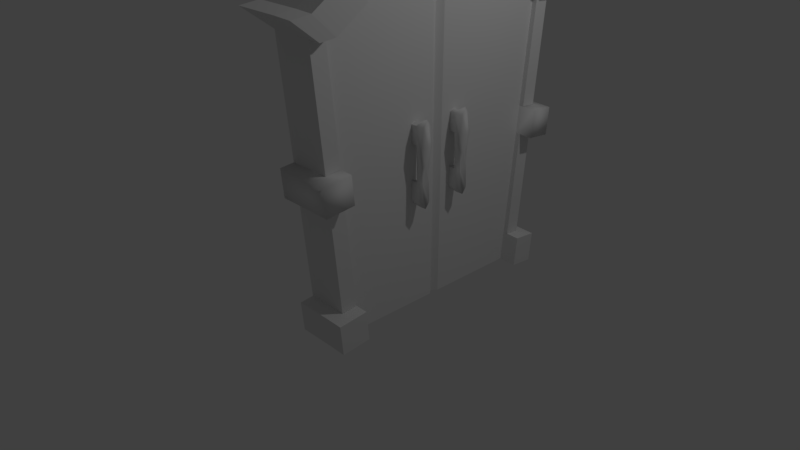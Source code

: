 # Source: fancydoor.blend  (saved by Blender 2.79.0; exported with 4.5.12 LTS)
import bpy
from mathutils import Matrix  # noqa: F401  (used for matrix-valued properties, if any)

bpy.ops.wm.read_factory_settings(use_empty=True)
scene = bpy.context.scene
scene.name = 'Scene'

# ---- collections
col_collection_1 = bpy.data.collections.new('Collection 1'); scene.collection.children.link(col_collection_1)

# ---- materials (node trees are filled in below, after node groups)
mat_material_001 = bpy.data.materials.new('Material.001')
mat_material_001.alpha_threshold = 0.0
mat_material_001.use_transparent_shadow = False
mat_material_001.roughness = 0.5
mat_material_001.line_color = (0.0, 0.0, 0.0, 1.0)

# ---- material node trees

# ---- world
world_world = bpy.data.worlds.new('World'); scene.world = world_world
world_world.color = (0.05088, 0.05088, 0.05088)
world_world.use_sun_shadow = False
world_world.sun_shadow_jitter_overblur = 0.0
world_world.cycles.sampling_method = 'MANUAL'

# ---- cameras
cam_camera = bpy.data.cameras.new('Camera')
cam_camera.clip_end = 100.0
cam_camera.lens = 35.0
cam_camera.sensor_width = 32.0
cam_camera.sensor_height = 18.0
cam_camera.ortho_scale = 7.314
cam_camera.dof.focus_distance = 0.0
cam_camera.dof.aperture_fstop = 128.0

# ---- lights
light_lamp = bpy.data.lights.new('Lamp', 'POINT')
light_lamp.transmission_factor = 0.0
light_lamp.cutoff_distance = 30.0
light_lamp.energy = 100.0
light_lamp.shadow_buffer_clip_start = 1.001
light_lamp.shadow_soft_size = 0.1
light_lamp.shadow_maximum_resolution = 0.006
light_lamp.use_absolute_resolution = True

# ---- meshes
me_cube_002 = bpy.data.meshes.new('Cube.002')
me_cube_002.from_pydata([(0.141, -0.2608, 0.1195), (0.141, -0.2608, -0.766), (0.141, -0.3698, 0.1195), (0.141, -0.3698, -0.766), (0.2409, -0.2608, 0.1195), (0.2409, -0.2608, -0.766), (0.2409, -0.3698, 0.1195), (0.2409, -0.3698, -0.766), (0.1468, -0.2661, -0.3339), (0.1468, -0.3645, -0.3339), (0.237, -0.3645, -0.3339), (0.237, -0.2661, -0.3339), (0.1468, -0.2661, -0.5339), (0.1468, -0.3645, -0.5339), (0.237, -0.3645, -0.5339), (0.237, -0.2661, -0.5339), (0.141, -0.3698, -0.1019), (0.2409, -0.4005, -0.1019), (0.2409, -0.2301, -0.1019), (0.141, -0.2608, -0.1019), (-0.08248, -0.3698, 0.1195), (-0.08248, -0.2608, 0.1195), (-0.08248, -0.3698, -0.1019), (-0.08248, -0.2608, -0.1019), (-0.04913, -0.2608, -0.5446), (-0.04913, -0.2608, -0.766), (-0.04913, -0.3698, -0.766), (-0.04913, -0.3698, -0.5446), (0.141, -0.3153, 0.1474), (0.141, -0.3153, -0.841), (0.2409, -0.3153, 0.2014), (0.2409, -0.3153, -0.841), (0.237, -0.3153, -0.3339), (0.141, -0.3153, -0.3232), (0.1845, -0.3153, -0.5339), (0.141, -0.3153, -0.5446), (0.141, -0.3153, -0.1019), (0.272, -0.3153, -0.1019), (-0.08248, -0.3153, 0.1425), (-0.08248, -0.3153, -0.1019), (-0.04913, -0.3153, -0.766), (-0.04913, -0.3153, -0.5446), (-0.3857, 1.238, -2.107), (-0.3857, -1.215, -2.107), (0.06818, -1.215, -2.107), (0.06818, 1.238, -2.107), (-0.3857, 1.563, 1.306), (-0.3857, -1.541, 1.306), (0.06818, -1.541, 1.306), (0.06818, 1.563, 1.306), (-0.3857, 0.01132, -2.107), (0.01763, 0.01132, -2.107), (-0.3857, 0.01105, 1.949), (0.01763, 0.01105, 1.949), (-0.3857, -0.602, -2.107), (-0.3857, -0.765, 1.823), (0.06818, -0.602, -2.107), (0.06818, -0.765, 1.823), (0.06818, 0.6247, -2.107), (0.06818, 0.7871, 1.823), (-0.3857, 0.6247, -2.107), (-0.3857, 0.7871, 1.823), (0.06818, -0.05001, -2.107), (0.06818, -0.06655, 1.936), (-0.3857, -0.05001, -2.107), (-0.3857, -0.06656, 1.936), (-0.3857, 0.07983, -2.107), (-0.3857, 0.09774, 1.935), (0.06818, 0.07984, -2.107), (0.06818, 0.09774, 1.935), (0.9114, 0.2427, -0.5517), (0.141, 0.3312, 0.1195), (0.141, 0.3312, -0.766), (0.141, 0.2222, 0.1195), (0.141, 0.2222, -0.766), (0.2409, 0.3312, 0.1195), (0.2409, 0.3312, -0.766), (0.2409, 0.2222, 0.1195), (0.2409, 0.2222, -0.766), (0.1468, 0.3259, -0.3339), (0.1468, 0.2275, -0.3339), (0.237, 0.2275, -0.3339), (0.237, 0.3259, -0.3339), (0.1468, 0.3259, -0.5339), (0.1468, 0.2275, -0.5339), (0.237, 0.2275, -0.5339), (0.237, 0.3259, -0.5339), (0.141, 0.2222, -0.1019), (0.2409, 0.1915, -0.1019), (0.2409, 0.3619, -0.1019), (0.141, 0.3312, -0.1019), (-0.08248, 0.2222, 0.1195), (-0.08248, 0.3312, 0.1195), (-0.08248, 0.2222, -0.1019), (-0.08248, 0.3312, -0.1019), (-0.04913, 0.3312, -0.5446), (-0.04913, 0.3312, -0.766), (-0.04913, 0.2222, -0.766), (-0.04913, 0.2222, -0.5446), (0.141, 0.2767, 0.1474), (0.141, 0.2767, -0.841), (0.2409, 0.2767, 0.2014), (0.2409, 0.2767, -0.841), (0.237, 0.2767, -0.3339), (0.141, 0.2767, -0.3232), (0.1845, 0.2767, -0.5339), (0.141, 0.2767, -0.5446), (0.141, 0.2767, -0.1019), (0.272, 0.2767, -0.1019), (-0.08248, 0.2767, 0.1425), (-0.08248, 0.2767, -0.1019), (-0.04913, 0.2767, -0.766), (-0.04913, 0.2767, -0.5446), (-0.3857, 1.273, -1.74), (-0.3857, -1.25, -1.74), (0.06818, -1.25, -1.74), (0.06818, 1.273, -1.74), (0.01763, 0.01129, -1.671), (-0.3857, 0.01129, -1.671), (0.06818, -0.6196, -1.684), (-0.3857, -0.6196, -1.684), (-0.3857, 0.6421, -1.684), (0.06818, 0.6421, -1.684), (-0.3857, -0.05179, -1.672), (0.06818, -0.05179, -1.672), (0.06818, 0.08176, -1.672), (-0.3857, 0.08176, -1.672), (-0.3857, 1.398, -0.4297), (-0.3857, -1.375, -0.4297), (0.06818, -1.375, -0.4297), (0.06818, 1.398, -0.4297), (0.01763, 0.01119, -0.114), (-0.3857, 0.01119, -0.114), (0.06818, -0.6821, -0.1758), (-0.3857, -0.6821, -0.1758), (-0.3857, 0.7045, -0.1758), (0.06818, 0.7045, -0.1758), (-0.3857, -0.05814, -0.1202), (0.06818, -0.05814, -0.1202), (0.06818, 0.08863, -0.1209), (-0.3857, 0.08863, -0.1209), (-0.3857, 1.43, -0.08658), (-0.3857, -1.408, -0.08658), (0.06818, -1.408, -0.08658), (0.06818, 1.43, -0.08658), (0.01763, 0.01116, 0.2938), (-0.3857, 0.01116, 0.2938), (0.06818, -0.6985, 0.2193), (-0.3857, -0.6985, 0.2193), (-0.3857, 0.7208, 0.2193), (0.06818, 0.7208, 0.2193), (-0.3857, -0.0598, 0.2863), (0.06818, -0.0598, 0.2863), (0.06818, 0.09043, 0.2855), (-0.3857, 0.09043, 0.2855), (-0.3857, -1.587, -2.142), (0.06818, -1.587, -2.142), (-0.3857, -1.622, -1.775), (0.06818, -1.622, -1.775), (-0.3857, -1.747, -0.4652), (0.06818, -1.747, -0.4652), (-0.3857, -1.779, -0.122), (0.06818, -1.779, -0.122), (-0.3857, 1.532, -2.135), (0.06818, 1.532, -2.135), (-0.3857, 1.566, -1.768), (0.06818, 1.567, -1.768), (-0.3857, 1.691, -0.4577), (0.06818, 1.691, -0.4577), (-0.3857, 1.724, -0.1145), (0.06818, 1.724, -0.1145), (-0.3857, -1.45, -1.759), (0.06818, -1.45, -1.759), (-0.3857, -1.575, -0.4488), (0.06818, -1.575, -0.4488), (-0.3857, 1.455, -1.757), (0.06818, 1.455, -1.757), (-0.3857, 1.58, -0.4471), (0.06818, 1.58, -0.4471), (-0.3857, 1.612, -0.1039), (-0.3857, 1.745, 1.289), (0.06818, 1.612, -0.1039), (0.06818, 1.745, 1.289), (-0.3857, -1.605, -0.1054), (-0.3857, -1.738, 1.288), (0.06818, -1.605, -0.1054), (0.06818, -1.738, 1.288), (-0.3857, -0.9087, -2.107), (-0.3857, -1.153, 1.565), (0.06818, -0.9087, -2.107), (0.06818, -1.153, 1.565), (0.06818, -0.935, -1.712), (-0.3857, -0.935, -1.712), (0.06818, -1.029, -0.3028), (-0.3857, -1.029, -0.3028), (0.06818, -1.053, 0.06636), (-0.3857, -1.053, 0.06636), (0.06818, 0.9313, -2.107), (0.06818, 1.175, 1.565), (-0.3857, 0.9313, -2.107), (-0.3857, 1.175, 1.565), (-0.3857, 0.9576, -1.712), (0.06818, 0.9576, -1.712), (-0.3857, 1.051, -0.3028), (0.06818, 1.051, -0.3028), (-0.3857, 1.076, 0.06636), (0.06818, 1.076, 0.06636), (-0.4311, -1.385, 1.886), (-0.4311, -1.85, 1.576), (-0.4311, 1.874, 1.576), (0.1135, 1.874, 1.576), (0.1135, -1.85, 1.576), (0.1135, 1.408, 1.886), (-0.4311, 2.092, 1.555), (0.1135, 2.092, 1.555), (-0.4311, -2.087, 1.553), (0.1135, -2.087, 1.553), (0.1135, -1.385, 1.886), (-0.4311, 1.408, 1.886), (-0.3857, 0.2977, 2.311), (-0.3857, 0.003808, 2.325), (0.06818, -0.2593, 2.312), (0.01763, 0.003812, 2.325), (-0.3857, -0.2593, 2.312), (0.06818, 0.2977, 2.311), (-0.3857, -0.1796, 2.155), (-0.3857, -0.903, 2.042), (0.06818, -1.36, 1.783), (0.06818, -0.903, 2.042), (0.06818, 0.2141, 2.153), (0.06818, 0.9246, 2.042), (-0.3857, 1.381, 1.783), (-0.3857, 0.9246, 2.042), (0.06818, -0.1796, 2.155), (-0.3857, 0.2141, 2.153), (-0.3857, -1.36, 1.783), (0.06818, 1.381, 1.783), (0.3384, -1.85, 1.568), (0.2931, -1.54, 1.298), (0.2931, -1.737, 1.28), (0.3384, -2.086, 1.545), (0.2931, 1.176, 1.557), (0.2931, 1.564, 1.298), (0.2931, -0.06594, 1.928), (0.2425, 0.01166, 1.941), (0.2931, 0.09835, 1.927), (0.2931, 0.2983, 2.303), (0.2931, -1.215, -2.115), (0.2931, -1.25, -1.748), (0.2931, 1.239, -2.115), (0.2931, 1.274, -1.748), (0.2931, -1.375, -0.4377), (0.2931, -1.407, -0.09455), (0.2931, 1.398, -0.4377), (0.2931, 1.431, -0.09455), (0.2931, -1.586, -2.15), (0.2931, -1.621, -1.783), (0.2931, -1.746, -0.4731), (0.2931, -1.779, -0.13), (0.2931, 1.532, -2.143), (0.2931, 1.567, -1.776), (0.2931, 1.692, -0.4657), (0.2931, 1.725, -0.1225), (0.2931, 1.746, 1.281), (0.2931, -1.152, 1.557), (0.3384, 1.409, 1.878), (0.3384, 1.874, 1.568), (0.3384, 2.092, 1.547), (0.3384, -1.384, 1.878), (0.2931, -0.2586, 2.304), (0.2425, 0.004426, 2.317), (0.127, -1.408, -0.08658), (0.127, -1.541, 1.306), (0.127, 1.43, -0.08658), (0.127, 1.563, 1.306), (0.127, -1.153, 1.565), (0.127, -0.765, 1.823), (0.127, 1.381, 1.783), (0.127, 1.175, 1.565), (0.127, 0.09774, 1.935), (0.127, 0.7871, 1.823), (0.127, 0.9246, 2.042), (0.127, -0.06655, 1.936), (0.127, -1.25, -1.74), (0.127, -1.375, -0.4297), (0.127, 1.273, -1.74), (0.127, 1.398, -0.4297), (0.127, -1.45, -1.759), (0.127, -1.575, -0.4488), (0.127, 1.455, -1.757), (0.127, 1.58, -0.4471), (0.127, 1.612, -0.1039), (0.127, 1.745, 1.289), (0.127, -1.605, -0.1054), (0.127, -1.738, 1.288), (0.127, -1.36, 1.783), (0.127, -0.903, 2.042), (0.127, 0.2141, 2.153), (0.127, -0.1796, 2.155)], [], [(35, 12, 24, 41), (13, 3, 7, 14), (34, 31, 5, 15), (15, 5, 1, 12), (28, 30, 4, 0), (31, 29, 1, 5), (18, 11, 8, 19), (37, 32, 11, 18), (16, 9, 10, 17), (36, 33, 9, 16), (11, 15, 12, 8), (32, 34, 15, 11), (9, 13, 14, 10), (33, 35, 13, 9), (0, 19, 23, 21), (2, 16, 17, 6), (30, 37, 18, 4), (4, 18, 19, 0), (38, 39, 22, 20), (16, 2, 20, 22), (36, 16, 22, 39), (28, 0, 21, 38), (41, 40, 26, 27), (12, 1, 25, 24), (3, 13, 27, 26), (29, 3, 26, 40), (1, 29, 40, 25), (24, 25, 40, 41), (2, 28, 38, 20), (19, 36, 39, 23), (21, 23, 39, 38), (6, 17, 37, 30), (8, 12, 35, 33), (10, 14, 34, 32), (19, 8, 33, 36), (17, 10, 32, 37), (7, 3, 29, 31), (2, 6, 30, 28), (14, 7, 31, 34), (13, 35, 41, 27), (187, 43, 44, 189), (49, 198, 241, 242), (196, 188, 47, 142), (186, 48, 272, 294), (206, 198, 49, 144), (170, 168, 261, 262), (152, 63, 53, 145), (154, 67, 52, 146), (65, 52, 220, 223), (66, 50, 51, 68), (195, 190, 57, 147), (151, 65, 55, 148), (188, 55, 226, 235), (64, 54, 56, 62), (199, 60, 58, 197), (190, 188, 235, 227), (205, 200, 61, 149), (153, 69, 59, 150), (50, 64, 62, 51), (67, 69, 224, 219), (146, 52, 65, 151), (147, 57, 63, 152), (145, 53, 69, 153), (60, 66, 68, 58), (172, 174, 288, 287), (149, 61, 67, 154), (106, 83, 95, 112), (84, 74, 78, 85), (105, 102, 76, 86), (86, 76, 72, 83), (99, 101, 75, 71), (102, 100, 72, 76), (89, 82, 79, 90), (108, 103, 82, 89), (87, 80, 81, 88), (107, 104, 80, 87), (82, 86, 83, 79), (103, 105, 86, 82), (80, 84, 85, 81), (104, 106, 84, 80), (71, 90, 94, 92), (73, 87, 88, 77), (101, 108, 89, 75), (75, 89, 90, 71), (109, 110, 93, 91), (87, 73, 91, 93), (107, 87, 93, 110), (99, 71, 92, 109), (112, 111, 97, 98), (83, 72, 96, 95), (74, 84, 98, 97), (100, 74, 97, 111), (72, 100, 111, 96), (95, 96, 111, 112), (73, 99, 109, 91), (90, 107, 110, 94), (92, 94, 110, 109), (77, 88, 108, 101), (79, 83, 106, 104), (81, 85, 105, 103), (90, 79, 104, 107), (88, 81, 103, 108), (78, 74, 100, 102), (73, 77, 101, 99), (85, 78, 102, 105), (84, 106, 112, 98), (60, 121, 126, 66), (51, 117, 125, 68), (56, 119, 124, 62), (50, 118, 123, 64), (68, 125, 122, 58), (199, 201, 121, 60), (64, 123, 120, 54), (189, 191, 119, 56), (66, 126, 118, 50), (62, 124, 117, 51), (127, 113, 175, 177), (197, 202, 116, 45), (128, 142, 161, 159), (187, 192, 114, 43), (144, 141, 169, 170), (121, 135, 140, 126), (117, 131, 139, 125), (119, 133, 138, 124), (118, 132, 137, 123), (125, 139, 136, 122), (201, 203, 135, 121), (123, 137, 134, 120), (191, 193, 133, 119), (126, 140, 132, 118), (124, 138, 131, 117), (202, 204, 130, 116), (115, 114, 171, 172), (192, 194, 128, 114), (141, 144, 181, 179), (135, 149, 154, 140), (131, 145, 153, 139), (133, 147, 152, 138), (132, 146, 151, 137), (139, 153, 150, 136), (203, 205, 149, 135), (137, 151, 148, 134), (193, 195, 147, 133), (140, 154, 146, 132), (138, 152, 145, 131), (204, 206, 144, 130), (114, 115, 158, 157), (194, 196, 142, 128), (155, 157, 158, 156), (159, 161, 162, 160), (186, 216, 240, 239), (142, 143, 162, 161), (221, 222, 270, 269), (44, 43, 155, 156), (43, 114, 157, 155), (129, 128, 159, 160), (165, 163, 164, 166), (169, 167, 168, 170), (116, 113, 165, 166), (113, 42, 163, 165), (127, 130, 168, 167), (158, 115, 248, 256), (141, 127, 167, 169), (42, 45, 164, 163), (171, 173, 174, 172), (114, 128, 173, 171), (128, 129, 174, 173), (227, 228, 296, 295), (177, 175, 176, 178), (113, 116, 176, 175), (130, 178, 290, 286), (130, 127, 177, 178), (180, 179, 181, 182), (46, 141, 179, 180), (188, 190, 217, 207), (69, 229, 297, 279), (183, 184, 186, 185), (142, 47, 184, 183), (143, 142, 183, 185), (186, 184, 215, 216), (134, 148, 196, 194), (129, 143, 195, 193), (120, 134, 194, 192), (115, 129, 193, 191), (54, 120, 192, 187), (44, 115, 191, 189), (143, 48, 190, 195), (148, 55, 188, 196), (143, 185, 293, 271), (54, 187, 189, 56), (136, 150, 206, 204), (127, 141, 205, 203), (122, 136, 204, 202), (113, 127, 203, 201), (58, 122, 202, 197), (42, 113, 201, 199), (141, 46, 200, 205), (48, 186, 239, 238), (42, 199, 197, 45), (150, 59, 198, 206), (207, 217, 211, 208), (210, 209, 213, 214), (208, 211, 216, 215), (209, 210, 212, 218), (184, 47, 208, 215), (200, 46, 209, 218), (198, 200, 218, 212), (211, 217, 268, 237), (160, 162, 258, 257), (180, 182, 214, 213), (47, 188, 207, 208), (46, 180, 213, 209), (219, 224, 222, 220), (220, 222, 221, 223), (198, 212, 265, 241), (69, 53, 244, 245), (52, 67, 219, 220), (63, 65, 223, 221), (225, 233, 228, 226), (231, 236, 230, 232), (232, 230, 229, 234), (226, 228, 227, 235), (69, 67, 234, 229), (176, 116, 285, 289), (144, 49, 274, 273), (65, 63, 233, 225), (61, 200, 231, 232), (55, 65, 225, 226), (200, 198, 236, 231), (67, 61, 232, 234), (263, 242, 266, 267), (253, 254, 262, 261), (248, 247, 255, 256), (252, 251, 257, 258), (249, 250, 260, 259), (238, 239, 240, 237), (264, 238, 237, 268), (242, 241, 265, 266), (244, 243, 269, 270), (245, 244, 270, 246), (144, 170, 262, 254), (217, 190, 264, 268), (115, 44, 247, 248), (44, 156, 255, 247), (222, 224, 246, 270), (168, 130, 253, 261), (45, 116, 250, 249), (162, 143, 252, 258), (212, 210, 266, 265), (190, 48, 238, 264), (53, 63, 243, 244), (129, 160, 257, 251), (143, 129, 251, 252), (116, 166, 260, 250), (214, 182, 263, 267), (182, 49, 242, 263), (130, 144, 254, 253), (156, 158, 256, 255), (210, 214, 267, 266), (224, 69, 245, 246), (63, 221, 269, 243), (164, 45, 249, 259), (166, 164, 259, 260), (216, 211, 237, 240), (272, 271, 293, 294), (280, 279, 297, 281), (284, 283, 287, 288), (285, 286, 290, 289), (273, 274, 292, 291), (278, 280, 281, 277), (276, 275, 295, 296), (282, 276, 296, 298), (57, 190, 275, 276), (190, 227, 295, 275), (63, 57, 276, 282), (182, 181, 291, 292), (229, 230, 281, 297), (115, 172, 287, 283), (236, 198, 278, 277), (181, 144, 273, 291), (228, 233, 298, 296), (174, 129, 284, 288), (233, 63, 282, 298), (129, 115, 283, 284), (116, 130, 286, 285), (59, 69, 279, 280), (49, 182, 292, 274), (178, 176, 289, 290), (185, 186, 294, 293), (48, 143, 271, 272), (230, 236, 277, 281), (198, 59, 280, 278)])
me_cube_002.polygons.foreach_set('use_smooth', [0, 1, 1, 1, 1, 1, 1, 1, 1, 0, 1, 1, 1, 0, 1, 1, 1, 1, 0, 1, 1, 1, 0, 1, 1, 1, 1, 0, 0, 1, 0, 1, 0, 1, 0, 1, 1, 1, 1, 1, 0, 0, 0, 0, 0, 1, 0, 0, 0, 0, 0, 0, 0, 0, 0, 0, 0, 0, 0, 0, 0, 0, 0, 0, 0, 0, 0, 1, 1, 1, 1, 1, 1, 1, 1, 0, 1, 1, 1, 0, 1, 1, 1, 1, 0, 1, 1, 1, 0, 1, 1, 1, 1, 0, 1, 1, 0, 1, 0, 1, 0, 1, 1, 1, 1, 1, 0, 0, 0, 0, 0, 0, 0, 0, 0, 0, 0, 0, 0, 0, 1, 0, 0, 0, 0, 0, 0, 0, 0, 0, 0, 0, 0, 0, 0, 0, 0, 0, 0, 0, 0, 0, 0, 0, 0, 0, 0, 0, 0, 1, 0, 1, 0, 0, 0, 0, 0, 1, 0, 0, 0, 0, 0, 0, 0, 0, 0, 0, 0, 0, 0, 0, 0, 0, 0, 0, 0, 0, 0, 0, 0, 0, 0, 0, 0, 0, 0, 0, 0, 0, 0, 0, 0, 0, 0, 0, 0, 0, 0, 0, 0, 0, 0, 0, 0, 0, 0, 0, 1, 0, 0, 0, 0, 0, 0, 0, 0, 0, 0, 0, 0, 0, 0, 0, 0, 0, 0, 0, 0, 0, 0, 1, 0, 1, 0, 0, 0, 0, 0, 0, 1, 0, 0, 0, 0, 0, 0, 1, 0, 0, 0, 0, 1, 0, 0, 0, 1, 0, 0, 0, 0, 0, 0, 0, 0, 0, 0, 0, 0, 0, 0, 0, 0, 0, 0, 0, 0, 0, 0, 0, 0, 0, 0, 0, 0, 0, 0, 0, 0, 0, 0, 0])
me_cube_002.materials.append(mat_material_001)
me_cube_002.use_remesh_preserve_volume = False
me_cube_002.use_remesh_preserve_attributes = False
me_cube_002.use_mirror_vertex_groups = False
me_cube_002.update()

# ---- objects
ob_lamp = bpy.data.objects.new('Lamp', light_lamp)
ob_camera = bpy.data.objects.new('Camera', cam_camera)
ob_door = bpy.data.objects.new('door', me_cube_002)

# ---- transforms, parenting, visibility, modifiers, constraints
ob_lamp.location = (4.076, 1.005, 5.904)
ob_lamp.rotation_euler = (0.6503, 0.05522, 1.866)
ob_lamp.lock_rotations_4d = False
ob_lamp.empty_display_type = 'ARROWS'
ob_lamp.color = (0.0, 0.0, 0.0, 0.0)
ob_lamp.lineart.crease_threshold = 0.0
ob_camera.location = (7.481, -6.508, 5.344)
ob_camera.rotation_euler = (1.109, 0.0, 0.8149)
ob_camera.lock_rotations_4d = False
ob_camera.empty_display_type = 'ARROWS'
ob_camera.color = (0.0, 0.0, 0.0, 0.0)
ob_camera.display_type = 'WIRE'
ob_camera.lineart.crease_threshold = 0.0
ob_door.location = (1.083, 0.0, 2.036)
ob_door.lineart.crease_threshold = 0.0

# ---- collection membership
col_collection_1.objects.link(ob_lamp)
col_collection_1.objects.link(ob_camera)
col_collection_1.objects.link(ob_door)

# ---- scene / render settings (as saved in the file)
scene.camera = ob_camera
scene.frame_start = 1; scene.frame_end = 250; scene.frame_set(1)
scene.render.engine = 'BLENDER_EEVEE_NEXT'
scene.render.resolution_percentage = 50
scene.render.dither_intensity = 0.0
scene.cycles.use_denoising = False
scene.cycles.samples = 128
scene.cycles.sampling_pattern = 'TABULATED_SOBOL'
scene.cycles.use_adaptive_sampling = False
scene.cycles.use_light_tree = False
scene.cycles.blur_glossy = 0.0
scene.cycles.sample_clamp_indirect = 0.0
scene.view_settings.view_transform = 'Standard'
bpy.context.view_layer.update()

